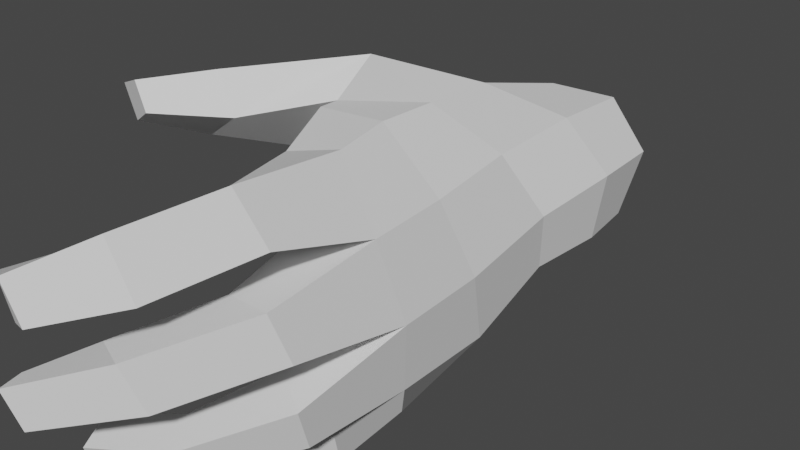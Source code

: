 # Source: LeftHand.blend  (saved by Blender 3.2.14; exported with 4.5.12 LTS)
import bpy
from mathutils import Matrix  # noqa: F401  (used for matrix-valued properties, if any)

bpy.ops.wm.read_factory_settings(use_empty=True)
scene = bpy.context.scene
scene.name = 'Scene'

# ---- collections
col_collection = bpy.data.collections.new('Collection'); scene.collection.children.link(col_collection)

# ---- world
world_world = bpy.data.worlds.new('World'); scene.world = world_world
world_world.use_nodes = True; world_world.node_tree.nodes.clear()
_N = world_world.node_tree.nodes; _L = world_world.node_tree.links
n0 = _N.new('ShaderNodeOutputWorld'); n0.name = 'World Output'; n0.location = (300, 300)
n1 = _N.new('ShaderNodeBackground'); n1.name = 'Background'; n1.location = (10, 300)
n1.inputs[0].default_value = (0.05088, 0.05088, 0.05088, 1.0)
_L.new(n1.outputs[0], n0.inputs[0])
n0.is_active_output = True
world_world.color = (0.05088, 0.05088, 0.05088)
world_world.use_sun_shadow = False
world_world.sun_shadow_jitter_overblur = 0.0

# ---- meshes
me_lowman_shoes_003 = bpy.data.meshes.new('lowman_shoes.003')
me_lowman_shoes_003.from_pydata([(0.02201, -0.02861, 0.004405), (0.02516, 0.0007607, 0.007661), (0.01429, -0.00702, 0.02591), (0.01407, -0.03942, 0.02497), (0.02201, -0.02861, 0.004405), (0.01745, -0.02194, -0.01642), (0.02171, 0.000783, -0.01425), (0.02516, 0.0007607, 0.007661), (0.01745, -0.02194, -0.01642), (0.004114, -0.01895, -0.03075), (0.004014, -0.003714, -0.02732), (0.02171, 0.000783, -0.01425), (0.004114, -0.01895, -0.03075), (-0.009434, -0.01939, -0.03323), (-0.009549, -0.005108, -0.02639), (0.004014, -0.003714, -0.02732), (-0.02246, -0.02769, -0.0225), (-0.01965, -0.006489, -0.01596), (-0.009549, -0.005108, -0.02639), (-0.009434, -0.01939, -0.03323), (-0.04256, -0.03578, 0.03383), (-0.0258, -0.04757, 0.04717), (-0.008849, -0.01615, 0.03389), (-0.02629, -0.009299, 0.007305), (0.01749, -0.07129, 0.02422), (0.01801, -0.09648, 0.02331), (0.02118, -0.08879, -0.003118), (0.02269, -0.06215, -0.0005513), (0.01917, -0.05385, -0.02483), (0.01453, -0.08145, -0.02989), (0.007409, -0.07401, -0.04454), (0.006314, -0.04847, -0.04092), (0.007409, -0.07401, -0.04454), (-0.007858, -0.07448, -0.04564), (-0.01032, -0.04945, -0.04168), (0.006314, -0.04847, -0.04092), (-0.007858, -0.07448, -0.04564), (-0.006396, -0.08691, -0.02971), (-0.01935, -0.05666, -0.0284), (-0.01032, -0.04945, -0.04168), (-0.006396, -0.08691, -0.02971), (0.0006163, -0.09517, -0.006245), (-0.01841, -0.06082, -0.004812), (-0.01935, -0.05666, -0.0284), (-0.02238, -0.1642, -0.00761), (-0.01676, -0.1737, -0.004727), (-0.02025, -0.176, 0.006407), (-0.02608, -0.1669, 0.003303), (-0.0005351, -0.05231, 0.04032), (-0.008849, -0.01615, 0.03389), (-0.0258, -0.04757, 0.04717), (-0.02128, -0.06663, 0.04003), (-0.06988, -0.09614, 0.03096), (-0.0596, -0.1007, 0.03699), (-0.06461, -0.09948, 0.04492), (-0.07655, -0.09427, 0.04), (-0.03452, -0.04099, -0.004871), (-0.03936, -0.05794, 0.01831), (-0.04256, -0.03578, 0.03383), (-0.02629, -0.009299, 0.007305), (0.006314, -0.04847, -0.04092), (0.004114, -0.01895, -0.03075), (0.01745, -0.02194, -0.01642), (0.01917, -0.05385, -0.02483), (-0.01032, -0.04945, -0.04168), (-0.009434, -0.01939, -0.03323), (0.004114, -0.01895, -0.03075), (0.006314, -0.04847, -0.04092), (-0.01935, -0.05666, -0.0284), (-0.02246, -0.02769, -0.0225), (-0.009434, -0.01939, -0.03323), (-0.01032, -0.04945, -0.04168), (-0.02571, -0.1527, -0.03213), (-0.02298, -0.1567, -0.02246), (-0.02667, -0.1472, -0.0199), (-0.02588, -0.1424, -0.03299), (0.02269, -0.06215, -0.0005513), (0.02118, -0.08879, -0.003118), (0.01453, -0.08145, -0.02989), (0.01917, -0.05385, -0.02483), (0.01745, -0.02194, -0.01642), (0.02201, -0.02861, 0.004405), (0.02269, -0.06215, -0.0005513), (0.01917, -0.05385, -0.02483), (0.01407, -0.03942, 0.02497), (0.01749, -0.07129, 0.02422), (0.02269, -0.06215, -0.0005513), (0.02201, -0.02861, 0.004405), (0.0009647, -0.07379, 0.04193), (0.006681, -0.09551, 0.04294), (0.01801, -0.09648, 0.02331), (0.01749, -0.07129, 0.02422), (-0.01124, -0.1741, 0.0258), (-0.003382, -0.1771, 0.02877), (-0.007453, -0.1781, 0.03979), (-0.0163, -0.1738, 0.03592), (-0.02591, -0.1169, -0.0385), (-0.02842, -0.1118, -0.04864), (-0.02701, -0.1224, -0.04813), (-0.02355, -0.123, -0.03903), (0.01763, -0.1249, 0.002069), (0.02118, -0.08879, -0.003118), (0.01801, -0.09648, 0.02331), (0.01485, -0.1296, 0.01724), (0.005129, -0.1216, -0.002405), (0.0006163, -0.09517, -0.006245), (0.02118, -0.08879, -0.003118), (0.01763, -0.1249, 0.002069), (-1.985e-05, -0.1273, 0.01538), (-0.003798, -0.1027, 0.0183), (0.0006163, -0.09517, -0.006245), (0.005129, -0.1216, -0.002405), (0.01485, -0.1296, 0.01724), (0.01801, -0.09648, 0.02331), (-0.003798, -0.1027, 0.0183), (-1.985e-05, -0.1273, 0.01538), (0.0007461, -0.1125, -0.01243), (0.0006163, -0.09517, -0.006245), (-0.006396, -0.08691, -0.02971), (0.002408, -0.1101, -0.02958), (0.01389, -0.1208, -0.01542), (0.02118, -0.08879, -0.003118), (0.0006163, -0.09517, -0.006245), (0.0007461, -0.1125, -0.01243), (0.01282, -0.1163, -0.02896), (0.01453, -0.08145, -0.02989), (0.02118, -0.08879, -0.003118), (0.01389, -0.1208, -0.01542), (0.002408, -0.1101, -0.02958), (-0.006396, -0.08691, -0.02971), (0.01453, -0.08145, -0.02989), (0.01282, -0.1163, -0.02896), (0.0153, -0.1278, 0.03195), (0.01801, -0.09648, 0.02331), (0.006681, -0.09551, 0.04294), (0.007574, -0.1307, 0.04655), (0.002023, -0.1277, 0.02704), (-0.003798, -0.1027, 0.0183), (0.01801, -0.09648, 0.02331), (0.0153, -0.1278, 0.03195), (-0.003406, -0.1283, 0.03896), (-0.01048, -0.09683, 0.03822), (-0.003798, -0.1027, 0.0183), (0.002023, -0.1277, 0.02704), (0.007574, -0.1307, 0.04655), (0.006681, -0.09551, 0.04294), (-0.01048, -0.09683, 0.03822), (-0.003406, -0.1283, 0.03896), (-0.006437, -0.09437, -0.0491), (-0.007858, -0.07448, -0.04564), (0.007409, -0.07401, -0.04454), (0.004329, -0.09659, -0.04987), (-0.005373, -0.09862, -0.0365), (-0.006396, -0.08691, -0.02971), (-0.007858, -0.07448, -0.04564), (-0.006437, -0.09437, -0.0491), (0.005367, -0.09976, -0.03893), (0.01453, -0.08145, -0.02989), (-0.006396, -0.08691, -0.02971), (-0.005373, -0.09862, -0.0365), (0.004329, -0.09659, -0.04987), (0.007409, -0.07401, -0.04454), (0.01453, -0.08145, -0.02989), (0.005367, -0.09976, -0.03893), (-0.001139, -0.1589, 0.01217), (0.002684, -0.1548, -0.001988), (0.01763, -0.1249, 0.002069), (0.01485, -0.1296, 0.01724), (0.002684, -0.1548, -0.001988), (-0.007912, -0.1494, -0.004225), (0.005129, -0.1216, -0.002405), (0.01763, -0.1249, 0.002069), (-0.01401, -0.1528, 0.009621), (-1.985e-05, -0.1273, 0.01538), (0.005129, -0.1216, -0.002405), (-0.007912, -0.1494, -0.004225), (-0.001139, -0.1589, 0.01217), (0.01485, -0.1296, 0.01724), (-1.985e-05, -0.1273, 0.01538), (-0.01401, -0.1528, 0.009621), (-0.009618, -0.1349, -0.01839), (0.0007461, -0.1125, -0.01243), (0.002408, -0.1101, -0.02958), (-0.006722, -0.1303, -0.03165), (-0.00339, -0.1465, -0.02062), (0.01389, -0.1208, -0.01542), (0.0007461, -0.1125, -0.01243), (-0.009618, -0.1349, -0.01839), (-0.00339, -0.1465, -0.02062), (-0.003114, -0.1403, -0.03195), (0.01282, -0.1163, -0.02896), (0.01389, -0.1208, -0.01542), (-0.003114, -0.1403, -0.03195), (-0.006722, -0.1303, -0.03165), (0.002408, -0.1101, -0.02958), (0.01282, -0.1163, -0.02896), (0.007574, -0.1307, 0.04655), (0.001034, -0.1591, 0.04425), (0.008059, -0.1583, 0.02934), (0.0153, -0.1278, 0.03195), (-0.003382, -0.1771, 0.02877), (-0.01124, -0.1741, 0.0258), (-0.00221, -0.1533, 0.02601), (0.008059, -0.1583, 0.02934), (-0.01124, -0.1741, 0.0258), (-0.0163, -0.1738, 0.03592), (-0.008132, -0.153, 0.03755), (-0.00221, -0.1533, 0.02601), (-0.003406, -0.1283, 0.03896), (-0.008132, -0.153, 0.03755), (0.001034, -0.1591, 0.04425), (0.007574, -0.1307, 0.04655), (-0.01666, -0.1044, -0.04935), (-0.006437, -0.09437, -0.0491), (0.004329, -0.09659, -0.04987), (-0.007576, -0.1104, -0.05122), (-0.01666, -0.1044, -0.04935), (-0.01499, -0.109, -0.03821), (-0.005373, -0.09862, -0.0365), (-0.006437, -0.09437, -0.0491), (-0.006792, -0.1144, -0.04041), (0.005367, -0.09976, -0.03893), (-0.005373, -0.09862, -0.0365), (-0.01499, -0.109, -0.03821), (-0.006792, -0.1144, -0.04041), (-0.007576, -0.1104, -0.05122), (0.004329, -0.09659, -0.04987), (0.005367, -0.09976, -0.03893), (-0.02025, -0.176, 0.006407), (-0.01676, -0.1737, -0.004727), (0.002684, -0.1548, -0.001988), (-0.001139, -0.1589, 0.01217), (-0.01676, -0.1737, -0.004727), (-0.02238, -0.1642, -0.00761), (-0.007912, -0.1494, -0.004225), (0.002684, -0.1548, -0.001988), (-0.007912, -0.1494, -0.004225), (-0.02238, -0.1642, -0.00761), (-0.02608, -0.1669, 0.003303), (-0.01401, -0.1528, 0.009621), (-0.01401, -0.1528, 0.009621), (-0.02608, -0.1669, 0.003303), (-0.02025, -0.176, 0.006407), (-0.001139, -0.1589, 0.01217), (-0.006722, -0.1303, -0.03165), (-0.02588, -0.1424, -0.03299), (-0.02667, -0.1472, -0.0199), (-0.009618, -0.1349, -0.01839), (-0.009618, -0.1349, -0.01839), (-0.02667, -0.1472, -0.0199), (-0.02298, -0.1567, -0.02246), (-0.00339, -0.1465, -0.02062), (-0.02298, -0.1567, -0.02246), (-0.02571, -0.1527, -0.03213), (-0.003114, -0.1403, -0.03195), (-0.00339, -0.1465, -0.02062), (-0.02571, -0.1527, -0.03213), (-0.02588, -0.1424, -0.03299), (-0.006722, -0.1303, -0.03165), (-0.003114, -0.1403, -0.03195), (-0.007576, -0.1104, -0.05122), (-0.02701, -0.1224, -0.04813), (-0.02842, -0.1118, -0.04864), (-0.01666, -0.1044, -0.04935), (-0.02842, -0.1118, -0.04864), (-0.02591, -0.1169, -0.0385), (-0.01499, -0.109, -0.03821), (-0.01666, -0.1044, -0.04935), (-0.01499, -0.109, -0.03821), (-0.02591, -0.1169, -0.0385), (-0.02355, -0.123, -0.03903), (-0.006792, -0.1144, -0.04041), (-0.02355, -0.123, -0.03903), (-0.02701, -0.1224, -0.04813), (-0.007576, -0.1104, -0.05122), (-0.006792, -0.1144, -0.04041), (-0.007421, 0.01963, 0.02417), (-0.008849, -0.01615, 0.03389), (0.01429, -0.00702, 0.02591), (0.01308, 0.02234, 0.02354), (0.01308, 0.02234, 0.02354), (0.01429, -0.00702, 0.02591), (0.02516, 0.0007607, 0.007661), (0.0232, 0.02655, 0.006573), (0.0232, 0.02655, 0.006573), (0.02516, 0.0007607, 0.007661), (0.02171, 0.000783, -0.01425), (0.017, 0.02564, -0.01683), (0.02171, 0.000783, -0.01425), (0.004014, -0.003714, -0.02732), (-0.0005445, 0.01957, -0.03125), (0.017, 0.02564, -0.01683), (0.004014, -0.003714, -0.02732), (-0.009549, -0.005108, -0.02639), (-0.01625, 0.0157, -0.02692), (-0.0005445, 0.01957, -0.03125), (-0.01625, 0.0157, -0.02692), (-0.009549, -0.005108, -0.02639), (-0.01965, -0.006489, -0.01596), (-0.02189, 0.01654, -0.01296), (-0.02189, 0.01654, -0.01296), (-0.01965, -0.006489, -0.01596), (-0.02629, -0.009299, 0.007305), (-0.01779, 0.01924, 0.007054), (-0.01779, 0.01924, 0.007054), (-0.02629, -0.009299, 0.007305), (-0.008849, -0.01615, 0.03389), (-0.007421, 0.01963, 0.02417), (-0.03936, -0.05794, 0.01831), (-0.02128, -0.06663, 0.04003), (-0.04249, -0.08475, 0.03508), (-0.05922, -0.07896, 0.02409), (-0.06505, -0.07462, 0.03821), (-0.04256, -0.03578, 0.03383), (-0.03936, -0.05794, 0.01831), (-0.05922, -0.07896, 0.02409), (-0.04921, -0.08323, 0.04705), (-0.0258, -0.04757, 0.04717), (-0.04256, -0.03578, 0.03383), (-0.06505, -0.07462, 0.03821), (-0.04249, -0.08475, 0.03508), (-0.02128, -0.06663, 0.04003), (-0.0258, -0.04757, 0.04717), (-0.04921, -0.08323, 0.04705), (-0.06988, -0.09614, 0.03096), (-0.05922, -0.07896, 0.02409), (-0.04249, -0.08475, 0.03508), (-0.0596, -0.1007, 0.03699), (-0.07655, -0.09427, 0.04), (-0.06505, -0.07462, 0.03821), (-0.05922, -0.07896, 0.02409), (-0.06988, -0.09614, 0.03096), (-0.06461, -0.09948, 0.04492), (-0.04921, -0.08323, 0.04705), (-0.06505, -0.07462, 0.03821), (-0.07655, -0.09427, 0.04), (-0.0596, -0.1007, 0.03699), (-0.04249, -0.08475, 0.03508), (-0.04921, -0.08323, 0.04705), (-0.06461, -0.09948, 0.04492), (0.01407, -0.03942, 0.02497), (0.01429, -0.00702, 0.02591), (-0.008849, -0.01615, 0.03389), (-0.0005351, -0.05231, 0.04032), (0.01407, -0.03942, 0.02497), (-0.0005351, -0.05231, 0.04032), (0.0009647, -0.07379, 0.04193), (0.01749, -0.07129, 0.02422), (-0.02128, -0.06663, 0.04003), (-0.01896, -0.07553, 0.0414), (0.0009647, -0.07379, 0.04193), (-0.0005351, -0.05231, 0.04032), (-0.03936, -0.05794, 0.01831), (-0.02279, -0.07147, 0.01845), (-0.01896, -0.07553, 0.0414), (-0.02128, -0.06663, 0.04003), (-0.01896, -0.07553, 0.0414), (-0.01048, -0.09683, 0.03822), (0.006681, -0.09551, 0.04294), (0.0009647, -0.07379, 0.04193), (-0.02279, -0.07147, 0.01845), (-0.003798, -0.1027, 0.0183), (-0.01048, -0.09683, 0.03822), (-0.01896, -0.07553, 0.0414), (-0.01841, -0.06082, -0.004812), (0.0006163, -0.09517, -0.006245), (-0.003798, -0.1027, 0.0183), (-0.02279, -0.07147, 0.01845), (-0.01841, -0.06082, -0.004812), (-0.02279, -0.07147, 0.01845), (-0.03936, -0.05794, 0.01831), (-0.03452, -0.04099, -0.004871), (-0.03452, -0.04099, -0.004871), (-0.02246, -0.02769, -0.0225), (-0.01935, -0.05666, -0.0284), (-0.01841, -0.06082, -0.004812), (-0.03452, -0.04099, -0.004871), (-0.02629, -0.009299, 0.007305), (-0.01965, -0.006489, -0.01596), (-0.02246, -0.02769, -0.0225), (-0.008132, -0.153, 0.03755), (-0.0163, -0.1738, 0.03592), (-0.007453, -0.1781, 0.03979), (0.001034, -0.1591, 0.04425), (-0.003406, -0.1283, 0.03896), (0.002023, -0.1277, 0.02704), (-0.00221, -0.1533, 0.02601), (-0.008132, -0.153, 0.03755), (0.002023, -0.1277, 0.02704), (0.0153, -0.1278, 0.03195), (0.008059, -0.1583, 0.02934), (-0.00221, -0.1533, 0.02601), (0.001034, -0.1591, 0.04425), (-0.007453, -0.1781, 0.03979), (-0.003382, -0.1771, 0.02877), (0.008059, -0.1583, 0.02934), (0.017, 0.02564, -0.01683), (-0.0005445, 0.01957, -0.03125), (-0.01625, 0.0157, -0.02692), (-0.02189, 0.01654, -0.01296), (-0.01779, 0.01924, 0.007054), (-0.007421, 0.01963, 0.02417), (0.01308, 0.02234, 0.02354), (0.0232, 0.02655, 0.006573)], [], [(0, 1, 2), (0, 2, 3), (4, 5, 6), (4, 6, 7), (8, 9, 10), (8, 10, 11), (12, 13, 14), (12, 14, 15), (16, 17, 18), (16, 18, 19), (20, 21, 22), (20, 22, 23), (24, 25, 26), (24, 26, 27), (28, 29, 30), (28, 30, 31), (32, 33, 34), (32, 34, 35), (36, 37, 38), (36, 38, 39), (40, 41, 42), (40, 42, 43), (44, 45, 46), (44, 46, 47), (48, 49, 50), (48, 50, 51), (52, 53, 54), (52, 54, 55), (56, 57, 58), (56, 58, 59), (60, 61, 62), (60, 62, 63), (64, 65, 66), (64, 66, 67), (68, 69, 70), (68, 70, 71), (72, 73, 74), (72, 74, 75), (76, 77, 78), (76, 78, 79), (80, 81, 82), (80, 82, 83), (84, 85, 86), (84, 86, 87), (88, 89, 90), (88, 90, 91), (92, 93, 94), (92, 94, 95), (96, 97, 98), (96, 98, 99), (100, 101, 102), (100, 102, 103), (104, 105, 106), (104, 106, 107), (108, 109, 110), (108, 110, 111), (112, 113, 114), (112, 114, 115), (116, 117, 118), (116, 118, 119), (120, 121, 122), (120, 122, 123), (124, 125, 126), (124, 126, 127), (128, 129, 130), (128, 130, 131), (132, 133, 134), (132, 134, 135), (136, 137, 138), (136, 138, 139), (140, 141, 142), (140, 142, 143), (144, 145, 146), (144, 146, 147), (148, 149, 150), (148, 150, 151), (152, 153, 154), (152, 154, 155), (156, 157, 158), (156, 158, 159), (160, 161, 162), (160, 162, 163), (164, 165, 166), (164, 166, 167), (168, 169, 170), (168, 170, 171), (172, 173, 174), (172, 174, 175), (176, 177, 178), (176, 178, 179), (180, 181, 182), (180, 182, 183), (184, 185, 186), (184, 186, 187), (188, 189, 190), (188, 190, 191), (192, 193, 194), (192, 194, 195), (196, 197, 198), (196, 198, 199), (200, 201, 202), (200, 202, 203), (204, 205, 206), (204, 206, 207), (208, 209, 210), (208, 210, 211), (212, 213, 214), (212, 214, 215), (216, 217, 218), (216, 218, 219), (220, 221, 222), (220, 222, 223), (224, 225, 226), (224, 226, 227), (228, 229, 230), (228, 230, 231), (232, 233, 234), (232, 234, 235), (236, 237, 238), (236, 238, 239), (240, 241, 242), (240, 242, 243), (244, 245, 246), (244, 246, 247), (248, 249, 250), (248, 250, 251), (252, 253, 254), (252, 254, 255), (256, 257, 258), (256, 258, 259), (260, 261, 262), (260, 262, 263), (264, 265, 266), (264, 266, 267), (268, 269, 270), (268, 270, 271), (272, 273, 274), (272, 274, 275), (276, 277, 278), (276, 278, 279), (280, 281, 282), (280, 282, 283), (284, 285, 286), (284, 286, 287), (288, 289, 290), (288, 290, 291), (292, 293, 294), (292, 294, 295), (296, 297, 298), (296, 298, 299), (300, 301, 302), (300, 302, 303), (304, 305, 306), (304, 306, 307), (308, 309, 310), (308, 310, 311), (312, 313, 314), (312, 314, 315), (316, 317, 318), (316, 318, 319), (320, 321, 322), (320, 322, 323), (324, 325, 326), (324, 326, 327), (328, 329, 330), (328, 330, 331), (332, 333, 334), (332, 334, 335), (336, 337, 338), (336, 338, 339), (340, 341, 342), (340, 342, 343), (344, 345, 346), (344, 346, 347), (348, 349, 350), (348, 350, 351), (352, 353, 354), (352, 354, 355), (356, 357, 358), (356, 358, 359), (360, 361, 362), (360, 362, 363), (364, 365, 366), (364, 366, 367), (368, 369, 370), (368, 370, 371), (372, 373, 374), (372, 374, 375), (376, 377, 378), (376, 378, 379), (380, 381, 382), (380, 382, 383), (384, 385, 386), (384, 386, 387), (388, 389, 390), (388, 390, 391), (392, 393, 394), (392, 394, 395), (396, 397, 398), (398, 399, 400), (400, 401, 402), (402, 403, 396), (396, 398, 400), (400, 402, 396)])
me_lowman_shoes_003.polygons.foreach_set('use_smooth', [True] * 204)
me_lowman_shoes_003.polygons.foreach_set('material_index', [1, 1, 1, 1, 1, 1, 1, 1, 1, 1, 1, 1, 1, 1, 1, 1, 1, 1, 1, 1, 1, 1, 1, 1, 1, 1, 1, 1, 1, 1, 1, 1, 1, 1, 1, 1, 1, 1, 1, 1, 1, 1, 1, 1, 1, 1, 1, 1, 1, 1, 1, 1, 1, 1, 1, 1, 1, 1, 1, 1, 1, 1, 1, 1, 1, 1, 1, 1, 1, 1, 1, 1, 1, 1, 1, 1, 1, 1, 1, 1, 1, 1, 1, 1, 1, 1, 1, 1, 1, 1, 1, 1, 1, 1, 1, 1, 1, 1, 1, 1, 1, 1, 1, 1, 1, 1, 1, 1, 1, 1, 1, 1, 1, 1, 1, 1, 1, 1, 1, 1, 1, 1, 1, 1, 1, 1, 1, 1, 1, 1, 1, 1, 1, 1, 1, 1, 1, 1, 1, 1, 1, 1, 1, 1, 1, 1, 1, 1, 1, 1, 1, 1, 1, 1, 1, 1, 1, 1, 1, 1, 1, 1, 1, 1, 1, 1, 1, 1, 1, 1, 1, 1, 1, 1, 1, 1, 1, 1, 1, 1, 1, 1, 1, 1, 1, 1, 1, 1, 1, 1, 1, 1, 1, 1, 1, 1, 1, 1, 1, 1, 1, 1, 1, 1])
_uv = me_lowman_shoes_003.uv_layers.new(name='UVMap')
_uv.uv.foreach_set('vector', [0.2968, 0.8037, 0.4521, 0.8037, 0.4521, 0.959, 0.2968, 0.8037, 0.4521, 0.959, 0.2968, 0.959, 0.2968, 0.8037, 0.4521, 0.8037, 0.4521, 0.959, 0.2968, 0.8037, 0.4521, 0.959, 0.2968, 0.959, 0.2968, 0.8037, 0.4521, 0.8037, 0.4521, 0.959, 0.2968, 0.8037, 0.4521, 0.959, 0.2968, 0.959, 0.2968, 0.8037, 0.4521, 0.8037, 0.4521, 0.959, 0.2968, 0.8037, 0.4521, 0.959, 0.2968, 0.959, 0.8037, 0.5448, 0.959, 0.5448, 0.959, 0.7001, 0.8037, 0.5448, 0.959, 0.7001, 0.8037, 0.7001, 0.2968, 0.8037, 0.4521, 0.8037, 0.4521, 0.959, 0.2968, 0.8037, 0.4521, 0.959, 0.2968, 0.959, 0.2968, 0.8037, 0.4521, 0.8037, 0.4521, 0.959, 0.2968, 0.8037, 0.4521, 0.959, 0.2968, 0.959, 0.2968, 0.8037, 0.4521, 0.8037, 0.4521, 0.959, 0.2968, 0.8037, 0.4521, 0.959, 0.2968, 0.959, 0.2968, 0.8037, 0.4521, 0.8037, 0.4521, 0.959, 0.2968, 0.8037, 0.4521, 0.959, 0.2968, 0.959, 0.8037, 0.5448, 0.959, 0.5448, 0.959, 0.7001, 0.8037, 0.5448, 0.959, 0.7001, 0.8037, 0.7001, 0.8037, 0.5448, 0.959, 0.5448, 0.959, 0.7001, 0.8037, 0.5448, 0.959, 0.7001, 0.8037, 0.7001, 0.2968, 0.8037, 0.4521, 0.8037, 0.4521, 0.959, 0.2968, 0.8037, 0.4521, 0.959, 0.2968, 0.959, 0.2968, 0.8037, 0.4521, 0.8037, 0.4521, 0.959, 0.2968, 0.8037, 0.4521, 0.959, 0.2968, 0.959, 0.2968, 0.8037, 0.4521, 0.8037, 0.4521, 0.959, 0.2968, 0.8037, 0.4521, 0.959, 0.2968, 0.959, 0.8037, 0.5448, 0.959, 0.5448, 0.959, 0.7001, 0.8037, 0.5448, 0.959, 0.7001, 0.8037, 0.7001, 0.2968, 0.8037, 0.4521, 0.8037, 0.4521, 0.959, 0.2968, 0.8037, 0.4521, 0.959, 0.2968, 0.959, 0.2968, 0.8037, 0.4521, 0.8037, 0.4521, 0.959, 0.2968, 0.8037, 0.4521, 0.959, 0.2968, 0.959, 0.8037, 0.5448, 0.959, 0.5448, 0.959, 0.7001, 0.8037, 0.5448, 0.959, 0.7001, 0.8037, 0.7001, 0.2968, 0.8037, 0.4521, 0.8037, 0.4521, 0.959, 0.2968, 0.8037, 0.4521, 0.959, 0.2968, 0.959, 0.2968, 0.8037, 0.4521, 0.8037, 0.4521, 0.959, 0.2968, 0.8037, 0.4521, 0.959, 0.2968, 0.959, 0.2968, 0.8037, 0.4521, 0.8037, 0.4521, 0.959, 0.2968, 0.8037, 0.4521, 0.959, 0.2968, 0.959, 0.2968, 0.8037, 0.4521, 0.8037, 0.4521, 0.959, 0.2968, 0.8037, 0.4521, 0.959, 0.2968, 0.959, 0.2968, 0.8037, 0.4521, 0.8037, 0.4521, 0.959, 0.2968, 0.8037, 0.4521, 0.959, 0.2968, 0.959, 0.2968, 0.8037, 0.4521, 0.8037, 0.4521, 0.959, 0.2968, 0.8037, 0.4521, 0.959, 0.2968, 0.959, 0.2968, 0.8037, 0.4521, 0.8037, 0.4521, 0.959, 0.2968, 0.8037, 0.4521, 0.959, 0.2968, 0.959, 0.2968, 0.8037, 0.4521, 0.8037, 0.4521, 0.959, 0.2968, 0.8037, 0.4521, 0.959, 0.2968, 0.959, 0.2968, 0.8037, 0.4521, 0.8037, 0.4521, 0.959, 0.2968, 0.8037, 0.4521, 0.959, 0.2968, 0.959, 0.8037, 0.5448, 0.959, 0.5448, 0.959, 0.7001, 0.8037, 0.5448, 0.959, 0.7001, 0.8037, 0.7001, 0.2968, 0.8037, 0.4521, 0.8037, 0.4521, 0.959, 0.2968, 0.8037, 0.4521, 0.959, 0.2968, 0.959, 0.8037, 0.5448, 0.959, 0.5448, 0.959, 0.7001, 0.8037, 0.5448, 0.959, 0.7001, 0.8037, 0.7001, 0.2968, 0.8037, 0.4521, 0.8037, 0.4521, 0.959, 0.2968, 0.8037, 0.4521, 0.959, 0.2968, 0.959, 0.2968, 0.8037, 0.4521, 0.8037, 0.4521, 0.959, 0.2968, 0.8037, 0.4521, 0.959, 0.2968, 0.959, 0.2968, 0.8037, 0.4521, 0.8037, 0.4521, 0.959, 0.2968, 0.8037, 0.4521, 0.959, 0.2968, 0.959, 0.2968, 0.8037, 0.4521, 0.8037, 0.4521, 0.959, 0.2968, 0.8037, 0.4521, 0.959, 0.2968, 0.959, 0.2968, 0.8037, 0.4521, 0.8037, 0.4521, 0.959, 0.2968, 0.8037, 0.4521, 0.959, 0.2968, 0.959, 0.8037, 0.5448, 0.959, 0.5448, 0.959, 0.7001, 0.8037, 0.5448, 0.959, 0.7001, 0.8037, 0.7001, 0.2968, 0.8037, 0.4521, 0.8037, 0.4521, 0.959, 0.2968, 0.8037, 0.4521, 0.959, 0.2968, 0.959, 0.2968, 0.8037, 0.4521, 0.8037, 0.4521, 0.959, 0.2968, 0.8037, 0.4521, 0.959, 0.2968, 0.959, 0.8037, 0.5448, 0.959, 0.5448, 0.959, 0.7001, 0.8037, 0.5448, 0.959, 0.7001, 0.8037, 0.7001, 0.2968, 0.8037, 0.4521, 0.8037, 0.4521, 0.959, 0.2968, 0.8037, 0.4521, 0.959, 0.2968, 0.959, 0.2968, 0.8037, 0.4521, 0.8037, 0.4521, 0.959, 0.2968, 0.8037, 0.4521, 0.959, 0.2968, 0.959, 0.2968, 0.8037, 0.4521, 0.8037, 0.4521, 0.959, 0.2968, 0.8037, 0.4521, 0.959, 0.2968, 0.959, 0.2968, 0.8037, 0.4521, 0.8037, 0.4521, 0.959, 0.2968, 0.8037, 0.4521, 0.959, 0.2968, 0.959, 0.8037, 0.5448, 0.959, 0.5448, 0.959, 0.7001, 0.8037, 0.5448, 0.959, 0.7001, 0.8037, 0.7001, 0.2968, 0.8037, 0.4521, 0.8037, 0.4521, 0.959, 0.2968, 0.8037, 0.4521, 0.959, 0.2968, 0.959, 0.8037, 0.5448, 0.959, 0.5448, 0.959, 0.7001, 0.8037, 0.5448, 0.959, 0.7001, 0.8037, 0.7001, 0.2968, 0.8037, 0.4521, 0.8037, 0.4521, 0.959, 0.2968, 0.8037, 0.4521, 0.959, 0.2968, 0.959, 0.2968, 0.8037, 0.4521, 0.8037, 0.4521, 0.959, 0.2968, 0.8037, 0.4521, 0.959, 0.2968, 0.959, 0.2968, 0.8037, 0.4521, 0.8037, 0.4521, 0.959, 0.2968, 0.8037, 0.4521, 0.959, 0.2968, 0.959, 0.2968, 0.8037, 0.4521, 0.8037, 0.4521, 0.959, 0.2968, 0.8037, 0.4521, 0.959, 0.2968, 0.959, 0.2968, 0.8037, 0.4521, 0.8037, 0.4521, 0.959, 0.2968, 0.8037, 0.4521, 0.959, 0.2968, 0.959, 0.8037, 0.5448, 0.959, 0.5448, 0.959, 0.7001, 0.8037, 0.5448, 0.959, 0.7001, 0.8037, 0.7001, 0.2968, 0.8037, 0.4521, 0.8037, 0.4521, 0.959, 0.2968, 0.8037, 0.4521, 0.959, 0.2968, 0.959, 0.2968, 0.8037, 0.4521, 0.8037, 0.4521, 0.959, 0.2968, 0.8037, 0.4521, 0.959, 0.2968, 0.959, 0.8037, 0.5448, 0.959, 0.5448, 0.959, 0.7001, 0.8037, 0.5448, 0.959, 0.7001, 0.8037, 0.7001, 0.2968, 0.8037, 0.4521, 0.8037, 0.4521, 0.959, 0.2968, 0.8037, 0.4521, 0.959, 0.2968, 0.959, 0.2968, 0.8037, 0.4521, 0.8037, 0.4521, 0.959, 0.2968, 0.8037, 0.4521, 0.959, 0.2968, 0.959, 0.2968, 0.8037, 0.4521, 0.8037, 0.4521, 0.959, 0.2968, 0.8037, 0.4521, 0.959, 0.2968, 0.959, 0.2968, 0.8037, 0.4521, 0.8037, 0.4521, 0.959, 0.2968, 0.8037, 0.4521, 0.959, 0.2968, 0.959, 0.8037, 0.5448, 0.959, 0.5448, 0.959, 0.7001, 0.8037, 0.5448, 0.959, 0.7001, 0.8037, 0.7001, 0.2968, 0.8037, 0.4521, 0.8037, 0.4521, 0.959, 0.2968, 0.8037, 0.4521, 0.959, 0.2968, 0.959, 0.8037, 0.5448, 0.959, 0.5448, 0.959, 0.7001, 0.8037, 0.5448, 0.959, 0.7001, 0.8037, 0.7001, 0.2968, 0.8037, 0.4521, 0.8037, 0.4521, 0.959, 0.2968, 0.8037, 0.4521, 0.959, 0.2968, 0.959, 0.2968, 0.8037, 0.4521, 0.8037, 0.4521, 0.959, 0.2968, 0.8037, 0.4521, 0.959, 0.2968, 0.959, 0.2968, 0.8037, 0.4521, 0.8037, 0.4521, 0.959, 0.2968, 0.8037, 0.4521, 0.959, 0.2968, 0.959, 0.2968, 0.8037, 0.4521, 0.8037, 0.4521, 0.959, 0.2968, 0.8037, 0.4521, 0.959, 0.2968, 0.959, 0.8037, 0.5448, 0.959, 0.5448, 0.959, 0.7001, 0.8037, 0.5448, 0.959, 0.7001, 0.8037, 0.7001, 0.2968, 0.8037, 0.4521, 0.8037, 0.4521, 0.959, 0.2968, 0.8037, 0.4521, 0.959, 0.2968, 0.959, 0.2968, 0.8037, 0.4521, 0.8037, 0.4521, 0.959, 0.2968, 0.8037, 0.4521, 0.959, 0.2968, 0.959, 0.2968, 0.8037, 0.4521, 0.8037, 0.4521, 0.959, 0.2968, 0.8037, 0.4521, 0.959, 0.2968, 0.959, 0.2968, 0.8037, 0.4521, 0.8037, 0.4521, 0.959, 0.2968, 0.8037, 0.4521, 0.959, 0.2968, 0.959, 0.2968, 0.8037, 0.4521, 0.8037, 0.4521, 0.959, 0.2968, 0.8037, 0.4521, 0.959, 0.2968, 0.959, 0.2968, 0.8037, 0.4521, 0.8037, 0.4521, 0.959, 0.2968, 0.8037, 0.4521, 0.959, 0.2968, 0.959, 0.2968, 0.8037, 0.4521, 0.8037, 0.4521, 0.959, 0.2968, 0.8037, 0.4521, 0.959, 0.2968, 0.959, 0.2968, 0.8037, 0.4521, 0.8037, 0.4521, 0.959, 0.2968, 0.8037, 0.4521, 0.959, 0.2968, 0.959, 0.2968, 0.8037, 0.4521, 0.8037, 0.4521, 0.959, 0.2968, 0.8037, 0.4521, 0.959, 0.2968, 0.959, 0.2968, 0.8037, 0.4521, 0.8037, 0.4521, 0.959, 0.2968, 0.8037, 0.4521, 0.959, 0.2968, 0.959, 0.8037, 0.5448, 0.959, 0.5448, 0.959, 0.7001, 0.8037, 0.5448, 0.959, 0.7001, 0.8037, 0.7001, 0.2968, 0.8037, 0.4521, 0.8037, 0.4521, 0.959, 0.2968, 0.8037, 0.4521, 0.959, 0.2968, 0.959, 0.2968, 0.8037, 0.4521, 0.8037, 0.4521, 0.959, 0.2968, 0.8037, 0.4521, 0.959, 0.2968, 0.959, 0.2968, 0.8037, 0.4521, 0.8037, 0.4521, 0.959, 0.2968, 0.8037, 0.4521, 0.959, 0.2968, 0.959, 0.8037, 0.5448, 0.959, 0.5448, 0.959, 0.7001, 0.8037, 0.5448, 0.959, 0.7001, 0.8037, 0.7001, 0.2968, 0.8037, 0.4521, 0.8037, 0.4521, 0.959, 0.2968, 0.8037, 0.4521, 0.959, 0.2968, 0.959, 0.2968, 0.8037, 0.4521, 0.8037, 0.4521, 0.959, 0.2968, 0.8037, 0.4521, 0.959, 0.2968, 0.959, 0.2968, 0.8037, 0.4521, 0.8037, 0.4521, 0.959, 0.2968, 0.8037, 0.4521, 0.959, 0.2968, 0.959, 0.2968, 0.8037, 0.4521, 0.8037, 0.4521, 0.959, 0.2968, 0.8037, 0.4521, 0.959, 0.2968, 0.959, 0.2968, 0.8037, 0.4521, 0.8037, 0.4521, 0.959, 0.2968, 0.8037, 0.4521, 0.959, 0.2968, 0.959, 0.2968, 0.8037, 0.4521, 0.8037, 0.4521, 0.959, 0.2968, 0.8037, 0.4521, 0.959, 0.2968, 0.959, 0.8037, 0.5448, 0.959, 0.5448, 0.959, 0.7001, 0.8037, 0.5448, 0.959, 0.7001, 0.8037, 0.7001, 0.2968, 0.8037, 0.4521, 0.8037, 0.4521, 0.959, 0.2968, 0.8037, 0.4521, 0.959, 0.2968, 0.959, 0.8037, 0.5448, 0.959, 0.5448, 0.959, 0.7001, 0.8037, 0.5448, 0.959, 0.7001, 0.8037, 0.7001, 0.8037, 0.5448, 0.959, 0.5448, 0.959, 0.7001, 0.8037, 0.5448, 0.959, 0.7001, 0.8037, 0.7001, 0.8037, 0.5448, 0.959, 0.5448, 0.959, 0.7001, 0.8037, 0.5448, 0.959, 0.7001, 0.8037, 0.7001, 0.8037, 0.5448, 0.959, 0.5448, 0.959, 0.7001, 0.8037, 0.5448, 0.959, 0.7001, 0.8037, 0.7001, 0.8037, 0.5448, 0.959, 0.5448, 0.959, 0.7001, 0.8037, 0.5448, 0.959, 0.7001, 0.8037, 0.7001, 0.2968, 0.8037, 0.4521, 0.8037, 0.4521, 0.959, 0.2968, 0.8037, 0.4521, 0.959, 0.2968, 0.959, 0.8037, 0.5448, 0.959, 0.5448, 0.959, 0.7001, 0.8037, 0.5448, 0.959, 0.7001, 0.8037, 0.7001, 0.2968, 0.8037, 0.4521, 0.8037, 0.4521, 0.959, 0.2968, 0.8037, 0.4521, 0.959, 0.2968, 0.959, 0.2968, 0.8037, 0.4521, 0.8037, 0.4521, 0.959, 0.2968, 0.8037, 0.4521, 0.959, 0.2968, 0.959, 0.3195, 0.9363, 0.3744, 0.959, 0.4293, 0.9363, 0.4293, 0.9363, 0.4521, 0.8813, 0.4293, 0.8264, 0.4293, 0.8264, 0.3744, 0.8037, 0.3195, 0.8264, 0.3195, 0.8264, 0.2968, 0.8813, 0.3195, 0.9363, 0.3195, 0.9363, 0.4293, 0.9363, 0.4293, 0.8264, 0.4293, 0.8264, 0.3195, 0.8264, 0.3195, 0.9363])
me_lowman_shoes_003.use_remesh_fix_poles = True
me_lowman_shoes_003.use_remesh_preserve_attributes = False
me_lowman_shoes_003.use_mirror_vertex_groups = False
me_lowman_shoes_003.update()
me_lowman_shoes_003.normals_split_custom_set([tuple(v) for v in zip(*[iter([0.9112, -0.07712, 0.4046, 0.9112, -0.07714, 0.4046, 0.9112, -0.07713, 0.4046, 0.9112, -0.07712, 0.4046, 0.9112, -0.07713, 0.4046, 0.9112, -0.07714, 0.4046, 0.9726, -0.1175, -0.2007, 0.9726, -0.1175, -0.2007, 0.9726, -0.1175, -0.2007, 0.9726, -0.1175, -0.2007, 0.9726, -0.1175, -0.2007, 0.9726, -0.1175, -0.2007, 0.6604, 0.03824, -0.7499, 0.6604, 0.03826, -0.7499, 0.6604, 0.03824, -0.7499, 0.6604, 0.03824, -0.7499, 0.6604, 0.03824, -0.7499, 0.6604, 0.03824, -0.7499, 0.03176, 0.3287, -0.9439, 0.03179, 0.3288, -0.9439, 0.03178, 0.3288, -0.9439, 0.03176, 0.3287, -0.9439, 0.03178, 0.3288, -0.9439, 0.03178, 0.3288, -0.9439, -0.7093, 0.2951, -0.6402, -0.7093, 0.2951, -0.6402, -0.7094, 0.2951, -0.6401, -0.7093, 0.2951, -0.6402, -0.7094, 0.2951, -0.6401, -0.7093, 0.2951, -0.6401, -0.3871, 0.6628, 0.641, -0.387, 0.6628, 0.641, -0.387, 0.6628, 0.641, -0.3871, 0.6628, 0.641, -0.387, 0.6628, 0.641, -0.387, 0.6628, 0.641, 0.9879, -0.02905, 0.152, 0.9879, -0.02906, 0.1521, 0.9879, -0.0291, 0.1521, 0.9879, -0.02905, 0.152, 0.9879, -0.0291, 0.1521, 0.9879, -0.02908, 0.1521, 0.8439, 0.03126, -0.5356, 0.8439, 0.03126, -0.5356, 0.8439, 0.03128, -0.5356, 0.8439, 0.03126, -0.5356, 0.8439, 0.03128, -0.5356, 0.8439, 0.03125, -0.5356, 0.05059, 0.1514, -0.9872, 0.05056, 0.1514, -0.9872, 0.05059, 0.1514, -0.9872, 0.05059, 0.1514, -0.9872, 0.05059, 0.1514, -0.9872, 0.05058, 0.1514, -0.9872, -0.9005, -0.2151, -0.3778, -0.9006, -0.2152, -0.3778, -0.9006, -0.2152, -0.3778, -0.9005, -0.2151, -0.3778, -0.9006, -0.2152, -0.3778, -0.9006, -0.2152, -0.3778, -0.8951, -0.4446, 0.03379, -0.8951, -0.4446, 0.0338, -0.8951, -0.4446, 0.0338, -0.8951, -0.4446, 0.03379, -0.8951, -0.4446, 0.0338, -0.8951, -0.4446, 0.03379, -0.7337, -0.5708, -0.3685, -0.7337, -0.5709, -0.3685, -0.7336, -0.5709, -0.3686, -0.7337, -0.5708, -0.3685, -0.7336, -0.5709, -0.3686, -0.7336, -0.5709, -0.3686, 0.2701, 0.05045, 0.9615, 0.2701, 0.05045, 0.9615, 0.2701, 0.05048, 0.9615, 0.2701, 0.05045, 0.9615, 0.2701, 0.05048, 0.9615, 0.2701, 0.05047, 0.9615, -0.3656, -0.927, -0.08399, -0.3655, -0.927, -0.08402, -0.3654, -0.927, -0.08405, -0.3656, -0.927, -0.08399, -0.3654, -0.927, -0.08405, -0.3655, -0.927, -0.08403, -0.9525, 0.2049, -0.2255, -0.9524, 0.2049, -0.2255, -0.9525, 0.2049, -0.2255, -0.9525, 0.2049, -0.2255, -0.9525, 0.2049, -0.2255, -0.9524, 0.2049, -0.2255, 0.7679, 0.2299, -0.5979, 0.7679, 0.2299, -0.5979, 0.7679, 0.2299, -0.5979, 0.7679, 0.2299, -0.5979, 0.7679, 0.2299, -0.5979, 0.7679, 0.2299, -0.5979, 0.08806, 0.2989, -0.9502, 0.08806, 0.2989, -0.9502, 0.08805, 0.2989, -0.9502, 0.08806, 0.2989, -0.9502, 0.08805, 0.2989, -0.9502, 0.08807, 0.2988, -0.9502, -0.7695, 0.1234, -0.6267, -0.7694, 0.1234, -0.6267, -0.7694, 0.1234, -0.6267, -0.7695, 0.1234, -0.6267, -0.7694, 0.1234, -0.6267, -0.7695, 0.1234, -0.6267, -0.9816, -0.191, 0.008684, -0.9816, -0.191, 0.008676, -0.9816, -0.191, 0.008671, -0.9816, -0.191, 0.008684, -0.9816, -0.191, 0.008671, -0.9816, -0.191, 0.008669, 0.9727, -0.07958, -0.2182, 0.9727, -0.07958, -0.2182, 0.9727, -0.07947, -0.2183, 0.9727, -0.07958, -0.2182, 0.9727, -0.07947, -0.2183, 0.9727, -0.07961, -0.2182, 0.9857, 0.06783, -0.1541, 0.9857, 0.06782, -0.1541, 0.9857, 0.06781, -0.1541, 0.9857, 0.06783, -0.1541, 0.9857, 0.06781, -0.1541, 0.9857, 0.06782, -0.1541, 0.9557, 0.03449, 0.2922, 0.9557, 0.03451, 0.2922, 0.9557, 0.03448, 0.2922, 0.9557, 0.03449, 0.2922, 0.9557, 0.03448, 0.2922, 0.9557, 0.03449, 0.2922, 0.7948, 0.107, 0.5973, 0.7948, 0.1071, 0.5973, 0.7948, 0.107, 0.5973, 0.7948, 0.107, 0.5973, 0.7948, 0.107, 0.5973, 0.7948, 0.107, 0.5973, -0.3352, -0.926, -0.1736, -0.3352, -0.926, -0.1736, -0.3352, -0.926, -0.1736, -0.3352, -0.926, -0.1736, -0.3352, -0.926, -0.1736, -0.3352, -0.926, -0.1736, -0.949, -0.2146, 0.2311, -0.949, -0.2145, 0.231, -0.949, -0.2145, 0.231, -0.949, -0.2146, 0.2311, -0.949, -0.2145, 0.231, -0.949, -0.2145, 0.231, 0.9889, -0.09743, 0.1123, 0.9889, -0.09744, 0.1123, 0.9889, -0.09743, 0.1123, 0.9889, -0.09743, 0.1123, 0.9889, -0.09743, 0.1123, 0.9889, -0.09744, 0.1123, 0.2341, -0.1354, -0.9627, 0.2341, -0.1354, -0.9627, 0.2341, -0.1354, -0.9627, 0.2341, -0.1354, -0.9627, 0.2341, -0.1354, -0.9627, 0.2341, -0.1354, -0.9627, -0.9511, -0.1594, -0.2644, -0.9511, -0.1594, -0.2644, -0.9511, -0.1594, -0.2644, -0.9511, -0.1594, -0.2644, -0.9511, -0.1594, -0.2644, -0.9511, -0.1594, -0.2644, -0.1661, -0.1538, 0.974, -0.1661, -0.1538, 0.974, -0.1661, -0.1538, 0.974, -0.1661, -0.1538, 0.974, -0.1661, -0.1538, 0.974, -0.1661, -0.1538, 0.974, -0.9721, -0.2245, 0.06869, -0.9721, -0.2245, 0.06869, -0.9721, -0.2245, 0.06873, -0.9721, -0.2245, 0.06869, -0.9721, -0.2245, 0.06873, -0.9721, -0.2245, 0.06872, -0.02278, -0.3478, 0.9373, -0.02276, -0.3478, 0.9373, -0.02276, -0.3478, 0.9373, -0.02278, -0.3478, 0.9373, -0.02276, -0.3478, 0.9373, -0.02275, -0.3478, 0.9373, 0.9722, -0.09464, -0.214, 0.9722, -0.09464, -0.214, 0.9722, -0.09463, -0.214, 0.9722, -0.09464, -0.214, 0.9722, -0.09463, -0.214, 0.9722, -0.09463, -0.214, 0.01353, -0.0166, -0.9998, 0.01354, -0.0166, -0.9998, 0.01353, -0.0166, -0.9998, 0.01353, -0.0166, -0.9998, 0.01353, -0.0166, -0.9998, 0.01357, -0.01661, -0.9998, 0.8702, 0.06609, 0.4883, 0.8702, 0.06607, 0.4883, 0.8702, 0.06608, 0.4883, 0.8702, 0.06609, 0.4883, 0.8702, 0.06608, 0.4883, 0.8702, 0.06608, 0.4883, 0.3048, -0.2656, -0.9146, 0.3048, -0.2656, -0.9146, 0.3048, -0.2656, -0.9146, 0.3048, -0.2656, -0.9146, 0.3048, -0.2656, -0.9146, 0.3048, -0.2656, -0.9146, -0.9158, -0.2605, -0.3058, -0.9158, -0.2605, -0.3058, -0.9158, -0.2605, -0.3058, -0.9158, -0.2605, -0.3058, -0.9158, -0.2605, -0.3058, -0.9158, -0.2605, -0.3058, -0.4003, 0.01194, 0.9163, -0.4003, 0.01196, 0.9163, -0.4003, 0.01195, 0.9163, -0.4003, 0.01194, 0.9163, -0.4003, 0.01195, 0.9163, -0.4003, 0.01195, 0.9163, 0.02573, 0.2016, -0.9791, 0.02572, 0.2016, -0.9791, 0.02571, 0.2016, -0.9791, 0.02573, 0.2016, -0.9791, 0.02571, 0.2016, -0.9791, 0.02572, 0.2016, -0.9791, -0.9954, -0.08874, 0.03642, -0.9954, -0.0888, 0.03626, -0.9954, -0.0888, 0.03625, -0.9954, -0.08874, 0.03642, -0.9954, -0.0888, 0.03625, -0.9954, -0.08879, 0.03628, 0.1379, -0.4908, 0.8603, 0.1379, -0.4908, 0.8603, 0.1378, -0.4909, 0.8603, 0.1379, -0.4908, 0.8603, 0.1378, -0.4909, 0.8603, 0.1379, -0.4908, 0.8603, 0.922, -0.1508, -0.3567, 0.922, -0.1508, -0.3567, 0.922, -0.1508, -0.3567, 0.922, -0.1508, -0.3567, 0.922, -0.1508, -0.3567, 0.922, -0.1508, -0.3567, 0.8815, -0.4687, 0.05707, 0.8815, -0.4687, 0.05708, 0.8815, -0.4687, 0.05709, 0.8815, -0.4687, 0.05707, 0.8815, -0.4687, 0.05709, 0.8815, -0.4687, 0.05707, 0.2678, -0.03183, -0.9629, 0.2679, -0.03183, -0.9629, 0.2679, -0.03183, -0.9629, 0.2678, -0.03183, -0.9629, 0.2679, -0.03183, -0.9629, 0.2679, -0.03183, -0.9629, -0.8677, 0.4651, -0.1754, -0.8677, 0.4651, -0.1755, -0.8677, 0.4651, -0.1754, -0.8677, 0.4651, -0.1754, -0.8677, 0.4651, -0.1754, -0.8677, 0.4651, -0.1754, -0.1837, -0.09255, 0.9786, -0.1837, -0.09255, 0.9786, -0.1837, -0.09255, 0.9786, -0.1837, -0.09255, 0.9786, -0.1837, -0.09255, 0.9786, -0.1838, -0.09255, 0.9786, -0.9061, 0.4213, -0.03742, -0.9062, 0.4213, -0.03743, -0.9062, 0.4213, -0.03744, -0.9061, 0.4213, -0.03742, -0.9062, 0.4213, -0.03744, -0.9061, 0.4213, -0.0374, 0.01965, -0.2363, 0.9715, 0.01969, -0.2363, 0.9715, 0.01966, -0.2363, 0.9715, 0.01965, -0.2363, 0.9715, 0.01966, -0.2363, 0.9715, 0.01969, -0.2364, 0.9715, 0.8242, -0.5095, -0.2473, 0.8242, -0.5095, -0.2473, 0.8242, -0.5095, -0.2473, 0.8242, -0.5095, -0.2473, 0.8242, -0.5095, -0.2473, 0.8242, -0.5095, -0.2473, 0.09316, 0.06098, -0.9938, 0.09315, 0.06098, -0.9938, 0.09319, 0.06098, -0.9938, 0.09316, 0.06098, -0.9938, 0.09319, 0.06098, -0.9938, 0.09318, 0.06098, -0.9938, 0.8804, -0.2401, 0.409, 0.8804, -0.2401, 0.409, 0.8804, -0.2401, 0.4091, 0.8804, -0.2401, 0.409, 0.8804, -0.2401, 0.4091, 0.8804, -0.2401, 0.409, 0.2761, -0.1242, -0.9531, 0.2761, -0.1242, -0.9531, 0.2761, -0.1242, -0.9531, 0.2761, -0.1242, -0.9531, 0.2761, -0.1242, -0.9531, 0.2762, -0.1242, -0.953, -0.8273, 0.3623, -0.4293, -0.8273, 0.3623, -0.4293, -0.8273, 0.3623, -0.4293, -0.8273, 0.3623, -0.4293, -0.8273, 0.3623, -0.4293, -0.8273, 0.3623, -0.4293, -0.5603, 0.06116, 0.826, -0.5603, 0.06118, 0.826, -0.5603, 0.06119, 0.8261, -0.5603, 0.06116, 0.826, -0.5603, 0.06119, 0.8261, -0.5602, 0.06119, 0.8261, -0.07476, 0.136, -0.9879, -0.07475, 0.136, -0.9879, -0.07477, 0.136, -0.9879, -0.07476, 0.136, -0.9879, -0.07477, 0.136, -0.9879, -0.07476, 0.136, -0.9879, -0.694, 0.6444, 0.3209, -0.694, 0.6444, 0.3209, -0.694, 0.6444, 0.321, -0.694, 0.6444, 0.3209, -0.694, 0.6444, 0.321, -0.694, 0.6445, 0.3209, 0.1478, -0.2506, 0.9567, 0.1478, -0.2506, 0.9567, 0.1478, -0.2506, 0.9567, 0.1478, -0.2506, 0.9567, 0.1478, -0.2506, 0.9567, 0.1477, -0.2506, 0.9567, 0.7499, -0.6073, -0.2624, 0.7499, -0.6073, -0.2624, 0.7499, -0.6073, -0.2624, 0.7499, -0.6073, -0.2624, 0.7499, -0.6073, -0.2624, 0.7499, -0.6073, -0.2624, 0.6804, -0.7328, 0.009729, 0.6804, -0.7328, 0.009752, 0.6804, -0.7328, 0.009739, 0.6804, -0.7328, 0.009729, 0.6804, -0.7328, 0.009739, 0.6804, -0.7328, 0.009731, 0.2427, -0.06834, -0.9677, 0.2427, -0.06835, -0.9677, 0.2427, -0.06834, -0.9677, 0.2427, -0.06834, -0.9677, 0.2427, -0.06834, -0.9677, 0.2427, -0.06834, -0.9677, -0.7127, 0.6925, -0.1119, -0.7127, 0.6925, -0.1119, -0.7127, 0.6925, -0.1118, -0.7127, 0.6925, -0.1119, -0.7127, 0.6925, -0.1118, -0.7127, 0.6925, -0.1119, -0.3221, -0.04456, 0.9457, -0.3221, -0.04457, 0.9457, -0.3221, -0.04456, 0.9457, -0.3221, -0.04456, 0.9457, -0.3221, -0.04456, 0.9457, -0.3221, -0.04456, 0.9457, -0.5559, 0.8041, 0.2104, -0.5559, 0.8041, 0.2104, -0.5559, 0.8041, 0.2104, -0.5559, 0.8041, 0.2104, -0.5559, 0.8041, 0.2104, -0.556, 0.8041, 0.2104, 0.03561, -0.2043, 0.9783, 0.03561, -0.2043, 0.9783, 0.03564, -0.2043, 0.9783, 0.03561, -0.2043, 0.9783, 0.03564, -0.2043, 0.9783, 0.03561, -0.2043, 0.9783, 0.4416, -0.7836, -0.4371, 0.4415, -0.7836, -0.4371, 0.4416, -0.7836, -0.4371, 0.4416, -0.7836, -0.4371, 0.4416, -0.7836, -0.4371, 0.4416, -0.7836, -0.4371, 0.0474, -0.01884, -0.9987, 0.04738, -0.01882, -0.9987, 0.0474, -0.01884, -0.9987, 0.0474, -0.01884, -0.9987, 0.0474, -0.01884, -0.9987, 0.04741, -0.01885, -0.9987, -0.1233, 0.003621, -0.9924, -0.1233, 0.003632, -0.9924, -0.1233, 0.003619, -0.9924, -0.1233, 0.003621, -0.9924, -0.1233, 0.003619, -0.9924, -0.1233, 0.003646, -0.9924, -0.4974, 0.7489, 0.4379, -0.4974, 0.7489, 0.4379, -0.4974, 0.7489, 0.4379, -0.4974, 0.7489, 0.4379, -0.4974, 0.7489, 0.4379, -0.4974, 0.7489, 0.4379, 0.1148, -0.1282, 0.9851, 0.1148, -0.1282, 0.9851, 0.1148, -0.1282, 0.9851, 0.1148, -0.1282, 0.9851, 0.1148, -0.1282, 0.9851, 0.1148, -0.1282, 0.9851, 0.4446, -0.8465, -0.293, 0.4446, -0.8465, -0.293, 0.4446, -0.8465, -0.2931, 0.4446, -0.8465, -0.293, 0.4446, -0.8465, -0.2931, 0.4445, -0.8465, -0.2931, 0.1432, 0.1801, 0.9732, 0.1432, 0.1802, 0.9732, 0.1433, 0.1802, 0.9731, 0.1432, 0.1801, 0.9732, 0.1433, 0.1802, 0.9731, 0.1433, 0.1802, 0.9731, 0.8437, 0.08169, 0.5306, 0.8437, 0.08165, 0.5306, 0.8436, 0.08157, 0.5307, 0.8437, 0.08169, 0.5306, 0.8436, 0.08157, 0.5307, 0.8437, 0.08165, 0.5306, 0.9714, 0.1126, -0.209, 0.9714, 0.1126, -0.2089, 0.9714, 0.1126, -0.2089, 0.9714, 0.1126, -0.209, 0.9714, 0.1126, -0.2089, 0.9714, 0.1126, -0.209, 0.6129, 0.01101, -0.7901, 0.6129, 0.01101, -0.7901, 0.6129, 0.01097, -0.7901, 0.6129, 0.01101, -0.7901, 0.6129, 0.01097, -0.7901, 0.6129, 0.011, -0.7901, -0.1512, -0.1377, -0.9789, -0.1512, -0.1377, -0.9789, -0.1512, -0.1377, -0.9789, -0.1512, -0.1377, -0.9789, -0.1512, -0.1377, -0.9789, -0.1512, -0.1377, -0.9789, -0.8306, -0.1391, -0.5392, -0.8306, -0.1391, -0.5392, -0.8306, -0.1391, -0.5392, -0.8306, -0.1391, -0.5392, -0.8306, -0.1391, -0.5392, -0.8306, -0.1391, -0.5392, -0.9907, 0.1234, -0.05781, -0.9907, 0.1234, -0.0578, -0.9907, 0.1234, -0.05781, -0.9907, 0.1234, -0.05781, -0.9907, 0.1234, -0.05781, -0.9907, 0.1234, -0.05779, -0.8105, 0.2099, 0.5468, -0.8105, 0.2099, 0.5468, -0.8105, 0.2099, 0.5468, -0.8105, 0.2099, 0.5468, -0.8105, 0.2099, 0.5468, -0.8105, 0.2099, 0.5468, 0.4688, -0.5071, -0.7233, 0.4688, -0.5071, -0.7233, 0.4688, -0.5071, -0.7233, 0.4688, -0.5071, -0.7233, 0.4688, -0.5071, -0.7233, 0.4688, -0.5071, -0.7233, -0.7098, 0.4041, -0.577, -0.7098, 0.4041, -0.577, -0.7098, 0.4041, -0.577, -0.7098, 0.4041, -0.577, -0.7098, 0.4041, -0.577, -0.7098, 0.4041, -0.577, -0.4027, 0.2975, 0.8656, -0.4027, 0.2975, 0.8657, -0.4027, 0.2975, 0.8656, -0.4027, 0.2975, 0.8656, -0.4027, 0.2975, 0.8656, -0.4027, 0.2975, 0.8656, 0.4616, -0.4549, 0.7616, 0.4616, -0.4549, 0.7616, 0.4616, -0.4549, 0.7616, 0.4616, -0.4549, 0.7616, 0.4616, -0.4549, 0.7616, 0.4616, -0.4549, 0.7616, 0.3245, -0.4873, -0.8107, 0.3245, -0.4873, -0.8107, 0.3245, -0.4873, -0.8107, 0.3245, -0.4873, -0.8107, 0.3245, -0.4873, -0.8107, 0.3245, -0.4873, -0.8107, -0.7823, 0.3495, -0.5157, -0.7823, 0.3495, -0.5157, -0.7823, 0.3495, -0.5157, -0.7823, 0.3495, -0.5157, -0.7823, 0.3495, -0.5157, -0.7823, 0.3495, -0.5157, -0.3318, 0.2401, 0.9123, -0.3318, 0.2401, 0.9123, -0.3318, 0.2401, 0.9123, -0.3318, 0.2401, 0.9123, -0.3318, 0.2401, 0.9123, -0.3318, 0.2401, 0.9123, 0.6248, -0.6343, 0.4552, 0.6248, -0.6343, 0.4552, 0.6248, -0.6343, 0.4552, 0.6248, -0.6343, 0.4552, 0.6248, -0.6343, 0.4552, 0.6248, -0.6343, 0.4552, 0.4678, 0.1254, 0.8749, 0.4678, 0.1253, 0.8749, 0.4678, 0.1254, 0.8749, 0.4678, 0.1254, 0.8749, 0.4678, 0.1254, 0.8749, 0.4678, 0.1254, 0.8749, 0.7079, 0.07648, 0.7021, 0.7079, 0.07648, 0.7021, 0.708, 0.07645, 0.7021, 0.7079, 0.07648, 0.7021, 0.708, 0.07645, 0.7021, 0.7079, 0.07649, 0.7021, -0.05564, 0.0904, 0.9943, -0.05563, 0.09043, 0.9943, -0.05563, 0.09044, 0.9943, -0.05564, 0.0904, 0.9943, -0.05563, 0.09044, 0.9943, -0.05564, 0.09042, 0.9943, -0.7568, -0.6245, 0.1928, -0.7568, -0.6245, 0.1928, -0.7569, -0.6245, 0.1928, -0.7568, -0.6245, 0.1928, -0.7569, -0.6245, 0.1928, -0.7568, -0.6245, 0.1928, -0.1319, -0.09342, 0.9869, -0.1319, -0.09341, 0.9869, -0.1319, -0.09342, 0.9869, -0.1319, -0.09342, 0.9869, -0.1319, -0.09342, 0.9869, -0.1319, -0.09344, 0.9868, -0.8864, -0.4612, -0.03956, -0.8864, -0.4612, -0.03956, -0.8864, -0.4612, -0.03956, -0.8864, -0.4612, -0.03956, -0.8864, -0.4612, -0.03956, -0.8864, -0.4612, -0.03956, -0.8204, -0.4679, -0.3287, -0.8204, -0.4679, -0.3287, -0.8204, -0.4679, -0.3287, -0.8204, -0.4679, -0.3287, -0.8204, -0.4679, -0.3287, -0.8204, -0.4679, -0.3287, -0.6223, -0.6125, -0.4874, -0.6223, -0.6124, -0.4875, -0.6223, -0.6124, -0.4875, -0.6223, -0.6125, -0.4874, -0.6223, -0.6124, -0.4875, -0.6223, -0.6124, -0.4875, -0.88, -0.3027, -0.3659, -0.88, -0.3027, -0.3659, -0.88, -0.3027, -0.3659, -0.88, -0.3027, -0.3659, -0.88, -0.3027, -0.3659, -0.88, -0.3027, -0.3659, -0.9075, 0.295, -0.2989, -0.9075, 0.295, -0.2988, -0.9075, 0.295, -0.2989, -0.9075, 0.295, -0.2989, -0.9075, 0.295, -0.2989, -0.9075, 0.295, -0.2988, -0.4772, 0.06582, 0.8764, -0.4772, 0.06583, 0.8763, -0.4771, 0.06583, 0.8764, -0.4772, 0.06582, 0.8764, -0.4771, 0.06583, 0.8764, -0.4772, 0.06583, 0.8763, -0.8868, 0.1783, -0.4264, -0.8868, 0.1783, -0.4263, -0.8868, 0.1783, -0.4263, -0.8868, 0.1783, -0.4264, -0.8868, 0.1783, -0.4263, -0.8868, 0.1783, -0.4263, 0.3289, -0.006054, -0.9443, 0.3289, -0.006045, -0.9443, 0.3289, -0.006051, -0.9443, 0.3289, -0.006054, -0.9443, 0.3289, -0.006051, -0.9443, 0.3289, -0.006051, -0.9443, 0.8202, -0.4749, 0.3188, 0.8203, -0.4749, 0.3188, 0.8202, -0.4749, 0.3188, 0.8202, -0.4749, 0.3188, 0.8202, -0.4749, 0.3188, 0.8203, -0.4749, 0.3188, -0.2012, 0.9794, -0.01408, -0.2012, 0.9794, -0.01407, -0.2012, 0.9794, -0.01409, -0.2012, 0.9794, -0.01409, -0.2012, 0.9794, -0.01409, -0.2012, 0.9794, -0.01409, -0.2012, 0.9794, -0.01409, -0.2012, 0.9794, -0.01409, -0.2012, 0.9794, -0.0141, -0.2012, 0.9794, -0.0141, -0.2012, 0.9794, -0.01408, -0.2012, 0.9794, -0.01408, -0.2012, 0.9794, -0.01408, -0.2012, 0.9794, -0.01409, -0.2012, 0.9794, -0.01409, -0.2012, 0.9794, -0.01409, -0.2012, 0.9794, -0.0141, -0.2012, 0.9794, -0.01408])] * 3)])
arm_armature_left = bpy.data.armatures.new('Armature_Left')  # bones are not reproduced

# ---- objects
ob_armature_left = bpy.data.objects.new('Armature_Left', arm_armature_left)
ob_hand_left = bpy.data.objects.new('Hand_Left', me_lowman_shoes_003)

# ---- transforms, parenting, visibility, modifiers, constraints
ob_armature_left.location = (0.0, 0.0, 0.0)
ob_armature_left.rotation_mode = 'QUATERNION'
ob_armature_left.rotation_quaternion = (1.0, 0.0, 0.0, 0.0)
ob_armature_left.lineart.crease_threshold = 0.0
ob_hand_left.parent = ob_armature_left
ob_hand_left.location = (0.0, 0.0, 0.0)
ob_hand_left.rotation_mode = 'QUATERNION'
ob_hand_left.rotation_quaternion = (1.0, 0.0, 0.0, 0.0)
ob_hand_left.lineart.crease_threshold = 0.0
_vg = ob_hand_left.vertex_groups.new(name='Root')
for _i, _w in zip([0, 1, 2, 4, 6, 7, 9, 10, 11, 12, 13, 14, 15, 17, 18, 19, 23, 59, 61, 65, 66, 70, 81, 87, 276, 278, 281, 282, 283, 284, 285, 286, 288, 289, 290, 292, 293, 294, 295, 296, 297, 298, 299, 300, 301, 302, 303, 304, 305, 307, 341, 377, 378, 397, 398, 399, 400, 401, 403], [0.08813, 0.851, 0.6503, 0.08813, 1.0, 0.851, 0.1828, 0.2932, 1.0, 0.1828, 0.171, 1.0, 0.2932, 0.7563, 1.0, 0.171, 0.3247, 0.3247, 0.1828, 0.171, 0.1828, 0.171, 0.08813, 0.08813, 0.7325, 0.6503, 0.6503, 0.851, 1.0, 1.0, 0.851, 1.0, 1.0, 0.2932, 1.0, 0.2932, 1.0, 1.0, 1.0, 1.0, 1.0, 0.7563, 0.3033, 0.3033, 0.7563, 0.3247, 0.8433, 0.8433, 0.3247, 0.7325, 0.6503, 0.3247, 0.7563, 1.0, 1.0, 0.3033, 0.8433, 0.7325, 1.0]): _vg.add([_i], _w, 'REPLACE')
_vg = ob_hand_left.vertex_groups.new(name='Thumb.Metacarpal')
for _i, _w in zip([0, 1, 2, 4, 7, 17, 20, 21, 22, 23, 48, 49, 50, 56, 58, 59, 81, 87, 276, 277, 278, 279, 280, 281, 282, 285, 287, 291, 298, 299, 300, 301, 302, 303, 304, 305, 306, 307, 313, 316, 317, 318, 322, 323, 333, 338, 341, 342, 343, 345, 351, 353, 360, 367, 369, 371, 372, 376, 377, 378, 396, 399, 400, 401, 402], [0.1001, 0.149, 0.3497, 0.1001, 0.149, 0.2437, 0.6885, 0.5946, 0.7401, 0.6753, 0.2736, 0.7401, 0.5946, 0.6224, 0.6885, 0.6753, 0.1001, 0.1001, 0.2675, 0.7401, 0.3497, 0.25, 0.25, 0.3497, 0.149, 0.149, 0.25, 0.25, 0.2437, 0.2322, 0.2322, 0.2437, 0.6753, 0.1567, 0.1567, 0.6753, 0.7401, 0.2675, 0.6885, 0.01987, 0.5946, 0.6885, 0.5946, 0.01987, 0.01987, 0.01987, 0.3497, 0.7401, 0.2736, 0.2736, 0.2736, 0.432, 0.432, 0.432, 0.432, 0.6224, 0.6224, 0.6224, 0.6753, 0.2437, 0.25, 0.2322, 0.1567, 0.2675, 0.25]): _vg.add([_i], _w, 'REPLACE')
_vg = ob_hand_left.vertex_groups.new(name='Thumb.Proximal')
for _i, _w in zip([20, 21, 22, 48, 49, 50, 51, 53, 54, 57, 58, 88, 277, 306, 308, 309, 310, 311, 312, 313, 314, 315, 316, 317, 318, 319, 320, 321, 322, 323, 325, 326, 327, 329, 330, 332, 333, 334, 336, 337, 338, 339, 342, 343, 345, 346, 348, 349, 350, 351, 352, 354, 355, 356, 359, 363, 370], [0.2115, 0.4054, 0.1479, 0.2435, 0.1479, 0.4054, 1.0, 0.136, 0.01842, 1.0, 0.2115, 0.1287, 0.1479, 0.1479, 1.0, 1.0, 0.7226, 0.185, 0.09517, 0.2115, 1.0, 0.185, 0.4501, 0.4054, 0.2115, 0.09517, 0.7226, 1.0, 0.4054, 0.4501, 0.185, 0.7226, 0.136, 0.09517, 0.185, 0.01842, 0.4501, 0.09517, 0.136, 0.7226, 0.4501, 0.01842, 0.1479, 0.2435, 0.2435, 0.1287, 1.0, 0.2495, 0.1287, 0.2435, 1.0, 0.2495, 1.0, 0.2495, 0.1287, 0.2495, 1.0]): _vg.add([_i], _w, 'REPLACE')
_vg = ob_hand_left.vertex_groups.new(name='Thumb.Distal')
for _i, _w in zip([20, 52, 53, 54, 55, 58, 310, 311, 312, 313, 315, 316, 318, 319, 320, 323, 324, 325, 326, 327, 328, 329, 330, 331, 332, 333, 334, 335, 336, 337, 338, 339], [0.09994, 1.0, 0.864, 0.9816, 1.0, 0.09994, 0.2774, 0.815, 0.9048, 0.09994, 0.815, 0.53, 0.09994, 0.9048, 0.2774, 0.53, 1.0, 0.815, 0.2774, 0.864, 1.0, 0.9048, 0.815, 1.0, 0.9816, 0.53, 0.9048, 1.0, 0.864, 0.2774, 0.53, 0.9816]): _vg.add([_i], _w, 'REPLACE')
_vg = ob_hand_left.vertex_groups.new(name='Index.Metacarpal')
for _i, _w in zip([0, 3, 4, 22, 24, 25, 42, 48, 49, 56, 81, 84, 85, 87, 88, 90, 91, 102, 109, 113, 114, 133, 137, 138, 141, 142, 146, 277, 279, 280, 287, 291, 299, 300, 306, 340, 342, 343, 344, 345, 346, 347, 349, 350, 351, 353, 354, 356, 357, 359, 360, 361, 362, 363, 364, 366, 367, 368, 369, 371, 372, 375, 376, 396, 399, 402], [0.1578, 1.0, 0.1578, 0.112, 1.0, 0.209, 0.1925, 0.483, 0.112, 0.09454, 0.1578, 1.0, 1.0, 0.1578, 0.8713, 0.209, 1.0, 0.209, 0.2898, 0.209, 0.2898, 0.209, 0.2898, 0.209, 0.7449, 0.2898, 0.7449, 0.112, 0.25, 0.25, 0.25, 0.25, 0.2322, 0.2322, 0.112, 1.0, 0.112, 0.483, 1.0, 0.483, 0.8713, 1.0, 0.7505, 0.8713, 0.483, 0.3349, 0.7505, 0.7505, 0.7449, 0.8713, 0.3349, 0.2898, 0.7449, 0.7505, 0.1925, 0.2898, 0.3349, 0.1925, 0.3349, 0.09454, 0.09454, 0.1925, 0.09454, 0.25, 0.2322, 0.25]): _vg.add([_i], _w, 'REPLACE')
_vg = ob_hand_left.vertex_groups.new(name='Index.Proximal')
for _i, _w in zip([25, 42, 89, 90, 102, 108, 109, 113, 114, 115, 132, 133, 134, 135, 136, 137, 138, 139, 141, 142, 143, 144, 145, 146, 173, 178, 196, 197, 199, 210, 211, 357, 358, 361, 362, 364, 366, 368, 375, 383, 385, 388, 389, 392], [0.5916, 0.1241, 0.7974, 0.5916, 0.5916, 0.1808, 0.7102, 0.5916, 0.7102, 0.1808, 1.0, 0.5916, 0.7974, 0.3863, 1.0, 0.7102, 0.5916, 1.0, 0.2551, 0.7102, 1.0, 0.3863, 0.7974, 0.2551, 0.1808, 0.1808, 0.3863, 0.00995, 1.0, 0.00995, 0.3863, 0.2551, 0.7974, 0.7102, 0.2551, 0.1241, 0.7102, 0.1241, 0.1241, 0.00995, 1.0, 1.0, 1.0, 0.00995]): _vg.add([_i], _w, 'REPLACE')
_vg = ob_hand_left.vertex_groups.new(name='Index.Middle')
for _i, _w in zip([89, 92, 93, 134, 135, 140, 144, 145, 147, 196, 197, 198, 200, 201, 202, 203, 204, 206, 207, 208, 209, 210, 211, 358, 380, 383, 384, 386, 387, 390, 391, 392, 394, 395], [0.2026, 0.1223, 0.05282, 0.2026, 0.5967, 0.9757, 0.5967, 0.2026, 0.9757, 0.5967, 0.2209, 0.3679, 0.05282, 0.1223, 0.7538, 0.3679, 0.1223, 0.6587, 0.7538, 0.9757, 0.6587, 0.2209, 0.5967, 0.2026, 0.6587, 0.2209, 0.9757, 0.7538, 0.6587, 0.3679, 0.7538, 0.2209, 0.05282, 0.3679]): _vg.add([_i], _w, 'REPLACE')
_vg = ob_hand_left.vertex_groups.new(name='Index.Distal')
for _i, _w in zip([92, 93, 94, 95, 140, 147, 197, 198, 200, 201, 202, 203, 204, 205, 206, 207, 208, 209, 210, 380, 381, 382, 383, 384, 386, 387, 390, 391, 392, 393, 394, 395], [0.8777, 0.9472, 1.0, 1.0, 0.0243, 0.0243, 0.7691, 0.6321, 0.9472, 0.8777, 0.2462, 0.6321, 0.8777, 1.0, 0.3413, 0.2462, 0.0243, 0.3413, 0.7691, 0.3413, 1.0, 1.0, 0.7691, 0.0243, 0.2462, 0.3413, 0.6321, 0.2462, 0.7691, 1.0, 0.9472, 0.6321]): _vg.add([_i], _w, 'REPLACE')
_vg = ob_hand_left.vertex_groups.new(name='Middle.Metacarpal')
for _i, _w in zip([0, 4, 25, 27, 28, 41, 56, 63, 76, 79, 81, 82, 83, 86, 87, 90, 102, 103, 104, 105, 110, 111, 112, 113, 117, 120, 122, 127, 133, 138, 167, 170, 174, 177, 185, 191, 279, 280, 287, 291, 299, 300, 353, 360, 365, 367, 369, 371, 372, 376, 396, 399, 402], [0.654, 0.654, 0.1994, 0.7084, 0.2529, 0.7328, 0.2831, 0.2529, 0.7084, 0.2529, 0.654, 0.7084, 0.2529, 0.7084, 0.654, 0.1994, 0.1994, 0.002777, 0.1135, 0.7328, 0.7328, 0.1135, 0.002777, 0.1994, 0.7328, 0.01353, 0.7328, 0.01353, 0.1994, 0.1994, 0.002777, 0.1135, 0.1135, 0.002777, 0.01353, 0.01353, 0.25, 0.25, 0.25, 0.25, 0.2322, 0.2322, 0.2332, 0.2332, 0.7328, 0.2332, 0.2332, 0.2831, 0.2831, 0.2831, 0.25, 0.2322, 0.25]): _vg.add([_i], _w, 'REPLACE')
_vg = ob_hand_left.vertex_groups.new(name='Middle.Proximal')
for _i, _w in zip([41, 100, 103, 104, 105, 107, 108, 110, 111, 112, 115, 117, 122, 135, 144, 165, 166, 167, 168, 170, 171, 173, 174, 177, 178, 196, 211, 230, 235, 365], [0.2672, 0.9106, 0.4549, 0.8865, 0.2672, 0.9106, 0.7965, 0.2672, 0.8865, 0.4549, 0.7965, 0.2672, 0.2672, 0.01698, 0.01698, 0.08725, 0.9106, 0.4549, 0.08725, 0.8865, 0.9106, 0.7965, 0.8865, 0.4549, 0.7965, 0.01698, 0.01698, 0.08725, 0.08725, 0.2672]): _vg.add([_i], _w, 'REPLACE')
_vg = ob_hand_left.vertex_groups.new(name='Middle.Middle')
for _i, _w in zip([45, 46, 100, 103, 107, 112, 164, 165, 166, 167, 168, 169, 171, 175, 176, 177, 228, 229, 230, 231, 232, 234, 235, 236, 242, 243], [0.08816, 0.08626, 0.08942, 0.5423, 0.08942, 0.5423, 0.3354, 0.79, 0.08942, 0.5423, 0.79, 0.8564, 0.08942, 0.8564, 0.3354, 0.5423, 0.08626, 0.08816, 0.79, 0.3354, 0.08816, 0.8564, 0.79, 0.8564, 0.08626, 0.3354]): _vg.add([_i], _w, 'REPLACE')
_vg = ob_hand_left.vertex_groups.new(name='Middle.Distal')
for _i, _w in zip([44, 45, 46, 47, 164, 165, 168, 169, 172, 175, 176, 179, 228, 229, 230, 231, 232, 233, 234, 235, 236, 237, 238, 239, 240, 241, 242, 243], [1.0, 0.9118, 0.9137, 1.0, 0.6646, 0.1227, 0.1227, 0.1436, 1.0, 0.1436, 0.6646, 1.0, 0.9137, 0.9118, 0.1227, 0.6646, 0.9118, 1.0, 0.1436, 0.1227, 0.1436, 1.0, 1.0, 1.0, 1.0, 1.0, 0.9137, 0.6646]): _vg.add([_i], _w, 'REPLACE')
_vg = ob_hand_left.vertex_groups.new(name='Ring.Metacarpal')
for _i, _w in zip([26, 42, 77, 101, 106, 119, 121, 126, 128, 182, 194, 279, 280, 287, 291, 364, 368, 375, 396, 402], [0.2854, 0.6833, 0.2854, 0.2854, 0.2854, 0.07115, 0.2854, 0.2854, 0.07115, 0.07115, 0.07115, 0.25, 0.25, 0.25, 0.25, 0.6833, 0.6833, 0.6833, 0.25, 0.25]): _vg.add([_i], _w, 'REPLACE')
_vg = ob_hand_left.vertex_groups.new(name='Ring.Proximal')
for _i, _w in zip([26, 77, 101, 106, 108, 115, 116, 119, 120, 121, 123, 124, 126, 127, 128, 131, 173, 178, 181, 182, 184, 185, 186, 188, 189, 190, 191, 192, 194, 195, 251, 254, 255, 259], [0.6629, 0.6629, 0.6629, 0.6629, 0.02265, 0.02265, 0.6556, 0.8329, 0.4932, 0.6629, 0.6556, 0.6854, 0.6629, 0.4932, 0.8329, 0.6854, 0.02265, 0.02265, 0.6556, 0.8329, 0.04268, 0.4932, 0.6556, 0.04268, 0.04482, 0.6854, 0.4932, 0.04482, 0.8329, 0.6854, 0.04268, 0.04482, 0.04268, 0.04482]): _vg.add([_i], _w, 'REPLACE')
_vg = ob_hand_left.vertex_groups.new(name='Ring.Middle')
for _i, _w in zip([26, 72, 73, 74, 75, 77, 101, 106, 116, 119, 120, 121, 123, 124, 126, 127, 128, 131, 180, 181, 182, 183, 184, 185, 186, 187, 188, 189, 190, 191, 192, 193, 194, 195, 244, 245, 246, 247, 248, 249, 250, 251, 252, 253, 254, 255, 256, 257, 258, 259], [0.05179, 0.064, 0.0265, 0.1137, 0.0961, 0.05179, 0.05179, 0.05179, 0.3444, 0.09599, 0.4932, 0.05179, 0.3444, 0.3146, 0.05179, 0.4932, 0.09599, 0.3146, 0.1742, 0.3444, 0.09599, 0.5225, 0.2433, 0.4932, 0.3444, 0.1742, 0.2433, 0.5436, 0.3146, 0.4932, 0.5436, 0.5225, 0.09599, 0.3146, 0.5225, 0.0961, 0.1137, 0.1742, 0.1742, 0.1137, 0.0265, 0.2433, 0.0265, 0.064, 0.5436, 0.2433, 0.064, 0.0961, 0.5225, 0.5436]): _vg.add([_i], _w, 'REPLACE')
_vg = ob_hand_left.vertex_groups.new(name='Ring.Distal')
for _i, _w in zip([72, 73, 74, 75, 180, 183, 184, 187, 188, 189, 192, 193, 244, 245, 246, 247, 248, 249, 250, 251, 252, 253, 254, 255, 256, 257, 258, 259], [0.936, 0.9735, 0.8863, 0.9039, 0.8258, 0.4775, 0.714, 0.8258, 0.714, 0.4116, 0.4116, 0.4775, 0.4775, 0.9039, 0.8863, 0.8258, 0.8258, 0.8863, 0.9735, 0.714, 0.9735, 0.936, 0.4116, 0.714, 0.936, 0.9039, 0.4775, 0.4116]): _vg.add([_i], _w, 'REPLACE')
_vg = ob_hand_left.vertex_groups.new(name='Pinky.Metacarpal')
for _i, _w in zip([5, 8, 9, 10, 12, 13, 15, 16, 19, 27, 28, 29, 30, 31, 32, 33, 34, 35, 36, 37, 38, 39, 40, 43, 60, 61, 62, 63, 64, 65, 66, 67, 68, 69, 70, 71, 76, 78, 79, 80, 82, 83, 86, 118, 125, 129, 130, 148, 149, 150, 152, 153, 154, 155, 156, 157, 158, 159, 161, 162, 163, 213, 218, 219, 221, 222, 227, 289, 292, 373, 374, 379], [1.0, 1.0, 0.8172, 0.7068, 0.8172, 0.829, 0.7068, 1.0, 0.829, 0.2916, 0.7471, 0.7156, 1.0, 1.0, 1.0, 1.0, 1.0, 1.0, 1.0, 0.4565, 1.0, 1.0, 0.4565, 1.0, 1.0, 0.8172, 1.0, 0.7471, 1.0, 0.829, 0.8172, 1.0, 1.0, 1.0, 0.829, 1.0, 0.2916, 0.7156, 0.7471, 1.0, 0.2916, 0.7471, 0.2916, 0.4565, 0.7156, 0.4565, 0.7156, 0.1051, 1.0, 1.0, 0.03989, 0.4565, 1.0, 0.1051, 0.04575, 0.7156, 0.4565, 0.03989, 1.0, 0.7156, 0.04575, 0.1051, 0.03989, 0.1051, 0.04575, 0.03989, 0.04575, 0.7068, 0.7068, 1.0, 1.0, 1.0]): _vg.add([_i], _w, 'REPLACE')
_vg = ob_hand_left.vertex_groups.new(name='Pinky.Proximal')
for _i, _w in zip([29, 37, 40, 78, 118, 125, 129, 130, 148, 151, 152, 153, 155, 156, 157, 158, 159, 160, 162, 163, 212, 213, 214, 216, 218, 219, 221, 222, 226, 227, 263, 267], [0.2246, 0.5435, 0.5435, 0.2246, 0.5435, 0.2246, 0.5435, 0.2246, 0.8949, 0.5279, 0.9601, 0.5435, 0.8949, 0.7801, 0.2246, 0.5435, 0.9601, 0.5279, 0.2246, 0.7801, 0.04908, 0.8949, 0.5279, 0.04908, 0.9601, 0.8949, 0.7801, 0.9601, 0.5279, 0.7801, 0.04908, 0.04908]): _vg.add([_i], _w, 'REPLACE')
_vg = ob_hand_left.vertex_groups.new(name='Pinky.Middle')
for _i, _w in zip([29, 78, 98, 125, 130, 151, 156, 157, 160, 162, 163, 212, 214, 215, 216, 220, 221, 224, 225, 226, 227, 260, 261, 263, 267, 271, 273, 274, 275], [0.05978, 0.05978, 0.05084, 0.05978, 0.05978, 0.4578, 0.1741, 0.05978, 0.4578, 0.05978, 0.1741, 0.4511, 0.4578, 0.6835, 0.4511, 0.5241, 0.1741, 0.5241, 0.6835, 0.4578, 0.1741, 0.6835, 0.05084, 0.4511, 0.4511, 0.5241, 0.05084, 0.6835, 0.5241]): _vg.add([_i], _w, 'REPLACE')
_vg = ob_hand_left.vertex_groups.new(name='Pinky.Distal')
for _i, _w in zip([96, 97, 98, 99, 151, 160, 212, 214, 215, 216, 217, 220, 223, 224, 225, 226, 260, 261, 262, 263, 264, 265, 266, 267, 268, 269, 270, 271, 272, 273, 274, 275], [1.0, 1.0, 0.9492, 1.0, 0.01431, 0.01431, 0.4999, 0.01431, 0.3165, 0.4999, 1.0, 0.4759, 1.0, 0.4759, 0.3165, 0.01431, 0.3165, 0.9492, 1.0, 0.4999, 1.0, 1.0, 1.0, 0.4999, 1.0, 1.0, 1.0, 0.4759, 1.0, 0.9492, 0.3165, 0.4759]): _vg.add([_i], _w, 'REPLACE')
_m = ob_hand_left.modifiers.new('Armature', 'ARMATURE')
_m.object = ob_armature_left

# ---- collection membership
scene.collection.objects.link(ob_armature_left)
scene.collection.objects.link(ob_hand_left)

# ---- scene / render settings (as saved in the file)
scene.frame_start = 1; scene.frame_end = 1; scene.frame_set(0)
scene.render.engine = 'BLENDER_EEVEE_NEXT'
scene.cycles.use_denoising = False
scene.cycles.samples = 128
scene.cycles.sampling_pattern = 'TABULATED_SOBOL'
scene.cycles.use_adaptive_sampling = False
scene.cycles.use_light_tree = False
scene.view_settings.view_transform = 'Filmic'
bpy.context.view_layer.update()

# ---- added for rendering (the .blend has no active camera and no usable light): camera, sun
cam_auto = bpy.data.cameras.new('AutoCamera')
cam_auto.lens = 50.0
cam_auto.sensor_width = 36.0
cam_auto.clip_end = 1000.0
ob_auto_camera = bpy.data.objects.new('AutoCamera', cam_auto)
scene.collection.objects.link(ob_auto_camera)
ob_auto_camera.location = (0.171033, -0.271165, 0.146011)
ob_auto_camera.rotation_euler = (1.09748, -7.21219e-08, 0.694738)
scene.camera = ob_auto_camera
light_auto_sun = bpy.data.lights.new('AutoSun', 'SUN')
light_auto_sun.energy = 3.0
light_auto_sun.angle = 0.0523599
ob_auto_sun = bpy.data.objects.new('AutoSun', light_auto_sun)
scene.collection.objects.link(ob_auto_sun)
ob_auto_sun.rotation_euler = (0.872665, 0.174533, 0.523599)
bpy.context.view_layer.update()
